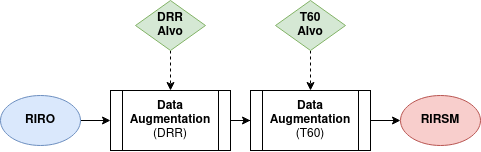

The diagram above was exported from draw.io. Its source (the exported page's mxGraphModel, read from the mxfile embedded in the PNG):
<mxGraphModel dx="1185" dy="657" grid="1" gridSize="10" guides="1" tooltips="1" connect="1" arrows="1" fold="1" page="1" pageScale="1" pageWidth="1169" pageHeight="827" math="0" shadow="0">
  <root>
    <mxCell id="0" />
    <mxCell id="1" parent="0" />
    <mxCell id="CvpP-quel_Tq5-W8CYrQ-6" style="edgeStyle=orthogonalEdgeStyle;rounded=0;orthogonalLoop=1;jettySize=auto;html=1;exitX=1;exitY=0.5;exitDx=0;exitDy=0;" edge="1" parent="1" source="CvpP-quel_Tq5-W8CYrQ-1" target="CvpP-quel_Tq5-W8CYrQ-2">
      <mxGeometry relative="1" as="geometry" />
    </mxCell>
    <mxCell id="CvpP-quel_Tq5-W8CYrQ-1" value="&lt;b&gt;Data Augmentation&lt;/b&gt;&lt;br&gt;(DRR)" style="shape=process;whiteSpace=wrap;html=1;backgroundOutline=1;" vertex="1" parent="1">
      <mxGeometry x="360" y="230" width="120" height="60" as="geometry" />
    </mxCell>
    <mxCell id="CvpP-quel_Tq5-W8CYrQ-7" style="edgeStyle=orthogonalEdgeStyle;rounded=0;orthogonalLoop=1;jettySize=auto;html=1;exitX=1;exitY=0.5;exitDx=0;exitDy=0;" edge="1" parent="1" source="CvpP-quel_Tq5-W8CYrQ-2" target="CvpP-quel_Tq5-W8CYrQ-4">
      <mxGeometry relative="1" as="geometry" />
    </mxCell>
    <mxCell id="CvpP-quel_Tq5-W8CYrQ-2" value="&lt;b&gt;Data Augmentation&lt;/b&gt;&lt;br&gt;(T60)" style="shape=process;whiteSpace=wrap;html=1;backgroundOutline=1;" vertex="1" parent="1">
      <mxGeometry x="500" y="230" width="120" height="60" as="geometry" />
    </mxCell>
    <mxCell id="CvpP-quel_Tq5-W8CYrQ-5" style="edgeStyle=orthogonalEdgeStyle;rounded=0;orthogonalLoop=1;jettySize=auto;html=1;exitX=1;exitY=0.5;exitDx=0;exitDy=0;" edge="1" parent="1" source="CvpP-quel_Tq5-W8CYrQ-3" target="CvpP-quel_Tq5-W8CYrQ-1">
      <mxGeometry relative="1" as="geometry" />
    </mxCell>
    <mxCell id="CvpP-quel_Tq5-W8CYrQ-3" value="&lt;b&gt;RIRO&lt;/b&gt;" style="ellipse;whiteSpace=wrap;html=1;fillColor=#dae8fc;strokeColor=#6c8ebf;" vertex="1" parent="1">
      <mxGeometry x="250" y="235" width="80" height="50" as="geometry" />
    </mxCell>
    <mxCell id="CvpP-quel_Tq5-W8CYrQ-4" value="&lt;b&gt;RIRSM&lt;/b&gt;" style="ellipse;whiteSpace=wrap;html=1;fillColor=#f8cecc;strokeColor=#b85450;" vertex="1" parent="1">
      <mxGeometry x="650" y="235" width="80" height="50" as="geometry" />
    </mxCell>
    <mxCell id="CvpP-quel_Tq5-W8CYrQ-19" style="edgeStyle=orthogonalEdgeStyle;rounded=0;orthogonalLoop=1;jettySize=auto;html=1;exitX=0.5;exitY=1;exitDx=0;exitDy=0;entryX=0.5;entryY=0;entryDx=0;entryDy=0;dashed=1;" edge="1" parent="1" source="CvpP-quel_Tq5-W8CYrQ-11" target="CvpP-quel_Tq5-W8CYrQ-1">
      <mxGeometry relative="1" as="geometry" />
    </mxCell>
    <mxCell id="CvpP-quel_Tq5-W8CYrQ-11" value="&lt;b&gt;DRR&lt;br&gt;Alvo&lt;/b&gt;" style="rhombus;whiteSpace=wrap;html=1;fillColor=#d5e8d4;strokeColor=#82b366;" vertex="1" parent="1">
      <mxGeometry x="385" y="140" width="70" height="50" as="geometry" />
    </mxCell>
    <mxCell id="CvpP-quel_Tq5-W8CYrQ-18" style="edgeStyle=orthogonalEdgeStyle;rounded=0;orthogonalLoop=1;jettySize=auto;html=1;exitX=0.5;exitY=1;exitDx=0;exitDy=0;dashed=1;" edge="1" parent="1" source="CvpP-quel_Tq5-W8CYrQ-12" target="CvpP-quel_Tq5-W8CYrQ-2">
      <mxGeometry relative="1" as="geometry" />
    </mxCell>
    <mxCell id="CvpP-quel_Tq5-W8CYrQ-12" value="&lt;div&gt;&lt;b&gt;T60&lt;/b&gt;&lt;/div&gt;&lt;b&gt;Alvo&lt;/b&gt;" style="rhombus;whiteSpace=wrap;html=1;fillColor=#d5e8d4;strokeColor=#82b366;" vertex="1" parent="1">
      <mxGeometry x="525" y="140" width="70" height="50" as="geometry" />
    </mxCell>
  </root>
</mxGraphModel>